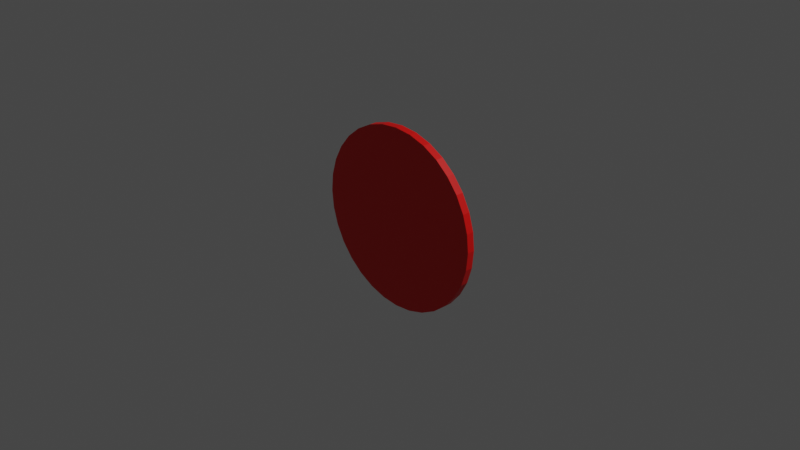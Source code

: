 # Source: target.blend  (saved by Blender 3.0.42; exported with 4.5.12 LTS)
import bpy
from mathutils import Matrix  # noqa: F401  (used for matrix-valued properties, if any)

bpy.ops.wm.read_factory_settings(use_empty=True)
scene = bpy.context.scene
scene.name = 'Scene'

# ---- collections
col_collection = bpy.data.collections.new('Collection'); scene.collection.children.link(col_collection)

# ---- materials (node trees are filled in below, after node groups)
mat_metalic_red = bpy.data.materials.new('Metalic Red')
mat_metalic_red.use_transparent_shadow = False

# ---- material node trees
mat_metalic_red.use_nodes = True; mat_metalic_red.node_tree.nodes.clear()
_N = mat_metalic_red.node_tree.nodes; _L = mat_metalic_red.node_tree.links
n0 = _N.new('ShaderNodeBsdfPrincipled'); n0.name = 'Principled BSDF'; n0.location = (10, 300)
n0.distribution = 'GGX'
n0.subsurface_method = 'RANDOM_WALK_SKIN'
n0.inputs[0].default_value = (0.8, 0.002697, 0.0009101, 1.0)
n0.inputs[3].default_value = 1.45
n0.inputs[27].default_value = (0.0, 0.0, 0.0, 1.0)
n0.inputs[28].default_value = 1.0
n1 = _N.new('ShaderNodeOutputMaterial'); n1.name = 'Material Output'; n1.location = (300, 300)
_L.new(n0.outputs[0], n1.inputs[0])
n1.is_active_output = True

# ---- world
world_world = bpy.data.worlds.new('World'); scene.world = world_world
world_world.use_nodes = True; world_world.node_tree.nodes.clear()
_N = world_world.node_tree.nodes; _L = world_world.node_tree.links
n0 = _N.new('ShaderNodeOutputWorld'); n0.name = 'World Output'; n0.location = (300, 300)
n1 = _N.new('ShaderNodeBackground'); n1.name = 'Background'; n1.location = (10, 300)
n1.inputs[0].default_value = (0.05088, 0.05088, 0.05088, 1.0)
_L.new(n1.outputs[0], n0.inputs[0])
n0.is_active_output = True
world_world.color = (0.05088, 0.05088, 0.05088)
world_world.use_sun_shadow = False
world_world.sun_shadow_jitter_overblur = 0.0

# ---- cameras
cam_camera = bpy.data.cameras.new('Camera')
cam_camera.clip_end = 100.0
cam_camera.ortho_scale = 7.314

# ---- lights
light_light = bpy.data.lights.new('Light', 'POINT')
light_light.transmission_factor = 0.0
light_light.energy = 1000.0
light_light.shadow_soft_size = 0.1
light_light.shadow_maximum_resolution = 0.006
light_light.use_absolute_resolution = True

# ---- meshes
me_cylinder = bpy.data.meshes.new('Cylinder')
me_cylinder.from_pydata([(0.0, 1.0, -1.0), (-1.53e-07, 0.1111, 1.0), (0.1951, 0.9808, -1.0), (0.02167, 0.109, 1.0), (0.3827, 0.9239, -1.0), (0.04252, 0.1026, 1.0), (0.5556, 0.8315, -1.0), (0.06172, 0.09238, 1.0), (0.7071, 0.7071, -1.0), (0.07856, 0.07856, 1.0), (0.8315, 0.5556, -1.0), (0.09238, 0.06172, 1.0), (0.9239, 0.3827, -1.0), (0.1026, 0.04252, 1.0), (0.9808, 0.1951, -1.0), (0.109, 0.02167, 1.0), (1.0, -4.371e-08, -1.0), (0.1111, 4.807e-08, 1.0), (0.9808, -0.1951, -1.0), (0.109, -0.02167, 1.0), (0.9239, -0.3827, -1.0), (0.1026, -0.04252, 1.0), (0.8315, -0.5556, -1.0), (0.09238, -0.06172, 1.0), (0.7071, -0.7071, -1.0), (0.07856, -0.07856, 1.0), (0.5556, -0.8315, -1.0), (0.06172, -0.09238, 1.0), (0.3827, -0.9239, -1.0), (0.04252, -0.1026, 1.0), (0.1951, -0.9808, -1.0), (0.02167, -0.109, 1.0), (-8.742e-08, -1.0, -1.0), (-1.511e-07, -0.1111, 1.0), (-0.1951, -0.9808, -1.0), (-0.02167, -0.109, 1.0), (-0.3827, -0.9239, -1.0), (-0.04252, -0.1026, 1.0), (-0.5556, -0.8315, -1.0), (-0.06172, -0.09238, 1.0), (-0.7071, -0.7071, -1.0), (-0.07856, -0.07856, 1.0), (-0.8315, -0.5556, -1.0), (-0.09238, -0.06172, 1.0), (-0.9239, -0.3827, -1.0), (-0.1026, -0.04252, 1.0), (-0.9808, -0.1951, -1.0), (-0.109, -0.02167, 1.0), (-1.0, 1.192e-08, -1.0), (-0.1111, -8.079e-08, 1.0), (-0.9808, 0.1951, -1.0), (-0.109, 0.02167, 1.0), (-0.9239, 0.3827, -1.0), (-0.1026, 0.04252, 1.0), (-0.8315, 0.5556, -1.0), (-0.09238, 0.06172, 1.0), (-0.7071, 0.7071, -1.0), (-0.07856, 0.07856, 1.0), (-0.5556, 0.8315, -1.0), (-0.06172, 0.09238, 1.0), (-0.3827, 0.9239, -1.0), (-0.04252, 0.1026, 1.0), (-0.1951, 0.9808, -1.0), (-0.02167, 0.109, 1.0), (0.1951, 0.9808, 1.0), (0.0, 1.0, 1.0), (0.3827, 0.9239, 1.0), (0.5556, 0.8315, 1.0), (0.7071, 0.7071, 1.0), (0.8315, 0.5556, 1.0), (0.9239, 0.3827, 1.0), (0.9808, 0.1951, 1.0), (1.0, -4.371e-08, 1.0), (0.9808, -0.1951, 1.0), (0.9239, -0.3827, 1.0), (0.8315, -0.5556, 1.0), (0.7071, -0.7071, 1.0), (0.5556, -0.8315, 1.0), (0.3827, -0.9239, 1.0), (0.1951, -0.9808, 1.0), (-8.742e-08, -1.0, 1.0), (-0.1951, -0.9808, 1.0), (-0.3827, -0.9239, 1.0), (-0.5556, -0.8315, 1.0), (-0.7071, -0.7071, 1.0), (-0.8315, -0.5556, 1.0), (-0.9239, -0.3827, 1.0), (-0.9808, -0.1951, 1.0), (-1.0, 1.192e-08, 1.0), (-0.9808, 0.1951, 1.0), (-0.9239, 0.3827, 1.0), (-0.8315, 0.5556, 1.0), (-0.7071, 0.7071, 1.0), (-0.5556, 0.8315, 1.0), (-0.3827, 0.9239, 1.0), (-0.1951, 0.9808, 1.0), (0.1772, 0.8906, 1.0), (-1.17e-08, 0.9081, 1.0), (0.3475, 0.839, 1.0), (0.5045, 0.7551, 1.0), (0.6421, 0.6421, 1.0), (0.7551, 0.5045, 1.0), (0.839, 0.3475, 1.0), (0.8906, 0.1772, 1.0), (0.9081, -4.096e-08, 1.0), (0.8906, -0.1772, 1.0), (0.839, -0.3475, 1.0), (0.7551, -0.5045, 1.0), (0.6421, -0.6421, 1.0), (0.5045, -0.7551, 1.0), (0.3475, -0.839, 1.0), (0.1772, -0.8906, 1.0), (-8.192e-08, -0.9081, 1.0), (-0.1772, -0.8906, 1.0), (-0.3475, -0.839, 1.0), (-0.5045, -0.7551, 1.0), (-0.6421, -0.6421, 1.0), (-0.7551, -0.5045, 1.0), (-0.839, -0.3475, 1.0), (-0.8906, -0.1772, 1.0), (-0.9081, 1.192e-08, 1.0), (-0.8906, 0.1772, 1.0), (-0.839, 0.3475, 1.0), (-0.7551, 0.5045, 1.0), (-0.6421, 0.6421, 1.0), (-0.5045, 0.7551, 1.0), (-0.3475, 0.839, 1.0), (-0.1772, 0.8906, 1.0), (0.152, 0.7642, 1.0), (-2.956e-08, 0.7791, 1.0), (0.2982, 0.7198, 1.0), (0.4329, 0.6478, 1.0), (0.5509, 0.5509, 1.0), (0.6478, 0.4329, 1.0), (0.7198, 0.2982, 1.0), (0.7642, 0.152, 1.0), (0.7791, -3.71e-08, 1.0), (0.7642, -0.152, 1.0), (0.7198, -0.2982, 1.0), (0.6478, -0.4329, 1.0), (0.5509, -0.5509, 1.0), (0.4329, -0.6478, 1.0), (0.2982, -0.7198, 1.0), (0.152, -0.7642, 1.0), (-7.419e-08, -0.7791, 1.0), (-0.152, -0.7642, 1.0), (-0.2982, -0.7198, 1.0), (-0.4329, -0.6478, 1.0), (-0.5509, -0.5509, 1.0), (-0.6478, -0.4329, 1.0), (-0.7198, -0.2982, 1.0), (-0.7642, -0.152, 1.0), (-0.7791, 1.096e-08, 1.0), (-0.7642, 0.152, 1.0), (-0.7198, 0.2982, 1.0), (-0.6478, 0.4329, 1.0), (-0.5509, 0.5509, 1.0), (-0.4329, 0.6478, 1.0), (-0.2982, 0.7198, 1.0), (-0.152, 0.7642, 1.0), (0.1157, 0.5814, 1.0), (-5.816e-08, 0.5928, 1.0), (0.2269, 0.5477, 1.0), (0.3293, 0.4929, 1.0), (0.4192, 0.4192, 1.0), (0.4929, 0.3293, 1.0), (0.5477, 0.2269, 1.0), (0.5814, 0.1157, 1.0), (0.5928, -3.361e-08, 1.0), (0.5814, -0.1157, 1.0), (0.5477, -0.2269, 1.0), (0.4929, -0.3293, 1.0), (0.4192, -0.4192, 1.0), (0.3293, -0.4929, 1.0), (0.2269, -0.5477, 1.0), (0.1157, -0.5814, 1.0), (-6.164e-08, -0.5928, 1.0), (-0.1157, -0.5814, 1.0), (-0.2269, -0.5477, 1.0), (-0.3293, -0.4929, 1.0), (-0.4192, -0.4192, 1.0), (-0.4929, -0.3293, 1.0), (-0.5477, -0.2269, 1.0), (-0.5814, -0.1157, 1.0), (-0.5928, 8.867e-09, 1.0), (-0.5814, 0.1157, 1.0), (-0.5477, 0.2269, 1.0), (-0.4929, 0.3293, 1.0), (-0.4192, 0.4192, 1.0), (-0.3293, 0.4929, 1.0), (-0.2269, 0.5477, 1.0), (-0.1157, 0.5814, 1.0), (0.09711, 0.4882, 1.0), (-7.487e-08, 0.4978, 1.0), (0.1905, 0.4599, 1.0), (0.2766, 0.4139, 1.0), (0.352, 0.352, 1.0), (0.4139, 0.2766, 1.0), (0.4599, 0.1905, 1.0), (0.4882, 0.09711, 1.0), (0.4978, -6.933e-09, 1.0), (0.4882, -0.09711, 1.0), (0.4599, -0.1905, 1.0), (0.4139, -0.2766, 1.0), (0.352, -0.352, 1.0), (0.2766, -0.4139, 1.0), (0.1905, -0.4599, 1.0), (0.09711, -0.4882, 1.0), (-7.871e-08, -0.4978, 1.0), (-0.09711, -0.4882, 1.0), (-0.1905, -0.4599, 1.0), (-0.2766, -0.4139, 1.0), (-0.352, -0.352, 1.0), (-0.4139, -0.2766, 1.0), (-0.4599, -0.1905, 1.0), (-0.4882, -0.09711, 1.0), (-0.4978, -1.71e-08, 1.0), (-0.4882, 0.09711, 1.0), (-0.4599, 0.1905, 1.0), (-0.4139, 0.2766, 1.0), (-0.352, 0.352, 1.0), (-0.2766, 0.4139, 1.0), (-0.1905, 0.4599, 1.0), (-0.09711, 0.4882, 1.0)], [], [(0, 65, 64, 2), (2, 64, 66, 4), (4, 66, 67, 6), (6, 67, 68, 8), (8, 68, 69, 10), (10, 69, 70, 12), (12, 70, 71, 14), (14, 71, 72, 16), (16, 72, 73, 18), (18, 73, 74, 20), (20, 74, 75, 22), (22, 75, 76, 24), (24, 76, 77, 26), (26, 77, 78, 28), (28, 78, 79, 30), (30, 79, 80, 32), (32, 80, 81, 34), (34, 81, 82, 36), (36, 82, 83, 38), (38, 83, 84, 40), (40, 84, 85, 42), (42, 85, 86, 44), (44, 86, 87, 46), (46, 87, 88, 48), (48, 88, 89, 50), (50, 89, 90, 52), (52, 90, 91, 54), (54, 91, 92, 56), (56, 92, 93, 58), (58, 93, 94, 60), (3, 1, 63, 61, 59, 57, 55, 53, 51, 49, 47, 45, 43, 41, 39, 37, 35, 33, 31, 29, 27, 25, 23, 21, 19, 17, 15, 13, 11, 9, 7, 5), (60, 94, 95, 62), (62, 95, 65, 0), (0, 2, 4, 6, 8, 10, 12, 14, 16, 18, 20, 22, 24, 26, 28, 30, 32, 34, 36, 38, 40, 42, 44, 46, 48, 50, 52, 54, 56, 58, 60, 62), (97, 96, 64, 65), (96, 98, 66, 64), (98, 99, 67, 66), (99, 100, 68, 67), (100, 101, 69, 68), (101, 102, 70, 69), (102, 103, 71, 70), (103, 104, 72, 71), (104, 105, 73, 72), (105, 106, 74, 73), (106, 107, 75, 74), (107, 108, 76, 75), (108, 109, 77, 76), (109, 110, 78, 77), (110, 111, 79, 78), (111, 112, 80, 79), (112, 113, 81, 80), (113, 114, 82, 81), (114, 115, 83, 82), (115, 116, 84, 83), (116, 117, 85, 84), (117, 118, 86, 85), (118, 119, 87, 86), (119, 120, 88, 87), (120, 121, 89, 88), (121, 122, 90, 89), (122, 123, 91, 90), (123, 124, 92, 91), (124, 125, 93, 92), (125, 126, 94, 93), (126, 127, 95, 94), (127, 97, 65, 95), (129, 128, 96, 97), (128, 130, 98, 96), (130, 131, 99, 98), (131, 132, 100, 99), (132, 133, 101, 100), (133, 134, 102, 101), (134, 135, 103, 102), (135, 136, 104, 103), (136, 137, 105, 104), (137, 138, 106, 105), (138, 139, 107, 106), (139, 140, 108, 107), (140, 141, 109, 108), (141, 142, 110, 109), (142, 143, 111, 110), (143, 144, 112, 111), (144, 145, 113, 112), (145, 146, 114, 113), (146, 147, 115, 114), (147, 148, 116, 115), (148, 149, 117, 116), (149, 150, 118, 117), (150, 151, 119, 118), (151, 152, 120, 119), (152, 153, 121, 120), (153, 154, 122, 121), (154, 155, 123, 122), (155, 156, 124, 123), (156, 157, 125, 124), (157, 158, 126, 125), (158, 159, 127, 126), (159, 129, 97, 127), (161, 160, 128, 129), (160, 162, 130, 128), (162, 163, 131, 130), (163, 164, 132, 131), (164, 165, 133, 132), (165, 166, 134, 133), (166, 167, 135, 134), (167, 168, 136, 135), (168, 169, 137, 136), (169, 170, 138, 137), (170, 171, 139, 138), (171, 172, 140, 139), (172, 173, 141, 140), (173, 174, 142, 141), (174, 175, 143, 142), (175, 176, 144, 143), (176, 177, 145, 144), (177, 178, 146, 145), (178, 179, 147, 146), (179, 180, 148, 147), (180, 181, 149, 148), (181, 182, 150, 149), (182, 183, 151, 150), (183, 184, 152, 151), (184, 185, 153, 152), (185, 186, 154, 153), (186, 187, 155, 154), (187, 188, 156, 155), (188, 189, 157, 156), (189, 190, 158, 157), (190, 191, 159, 158), (191, 161, 129, 159), (193, 192, 160, 161), (192, 194, 162, 160), (194, 195, 163, 162), (195, 196, 164, 163), (196, 197, 165, 164), (197, 198, 166, 165), (198, 199, 167, 166), (199, 200, 168, 167), (200, 201, 169, 168), (201, 202, 170, 169), (202, 203, 171, 170), (203, 204, 172, 171), (204, 205, 173, 172), (205, 206, 174, 173), (206, 207, 175, 174), (207, 208, 176, 175), (208, 209, 177, 176), (209, 210, 178, 177), (210, 211, 179, 178), (211, 212, 180, 179), (212, 213, 181, 180), (213, 214, 182, 181), (214, 215, 183, 182), (215, 216, 184, 183), (216, 217, 185, 184), (217, 218, 186, 185), (218, 219, 187, 186), (219, 220, 188, 187), (220, 221, 189, 188), (221, 222, 190, 189), (222, 223, 191, 190), (223, 193, 161, 191), (1, 3, 192, 193), (3, 5, 194, 192), (5, 7, 195, 194), (7, 9, 196, 195), (9, 11, 197, 196), (11, 13, 198, 197), (13, 15, 199, 198), (15, 17, 200, 199), (17, 19, 201, 200), (19, 21, 202, 201), (21, 23, 203, 202), (23, 25, 204, 203), (25, 27, 205, 204), (27, 29, 206, 205), (29, 31, 207, 206), (31, 33, 208, 207), (33, 35, 209, 208), (35, 37, 210, 209), (37, 39, 211, 210), (39, 41, 212, 211), (41, 43, 213, 212), (43, 45, 214, 213), (45, 47, 215, 214), (47, 49, 216, 215), (49, 51, 217, 216), (51, 53, 218, 217), (53, 55, 219, 218), (55, 57, 220, 219), (57, 59, 221, 220), (59, 61, 222, 221), (61, 63, 223, 222), (63, 1, 193, 223)])
_uv = me_cylinder.uv_layers.new(name='UVMap')
_uv.uv.foreach_set('vector', [1.0, 0.5, 1.0, 1.0, 0.9688, 1.0, 0.9688, 0.5, 0.9688, 0.5, 0.9688, 1.0, 0.9375, 1.0, 0.9375, 0.5, 0.9375, 0.5, 0.9375, 1.0, 0.9062, 1.0, 0.9062, 0.5, 0.9062, 0.5, 0.9062, 1.0, 0.875, 1.0, 0.875, 0.5, 0.875, 0.5, 0.875, 1.0, 0.8438, 1.0, 0.8438, 0.5, 0.8438, 0.5, 0.8438, 1.0, 0.8125, 1.0, 0.8125, 0.5, 0.8125, 0.5, 0.8125, 1.0, 0.7812, 1.0, 0.7812, 0.5, 0.7812, 0.5, 0.7812, 1.0, 0.75, 1.0, 0.75, 0.5, 0.75, 0.5, 0.75, 1.0, 0.7188, 1.0, 0.7188, 0.5, 0.7188, 0.5, 0.7188, 1.0, 0.6875, 1.0, 0.6875, 0.5, 0.6875, 0.5, 0.6875, 1.0, 0.6562, 1.0, 0.6562, 0.5, 0.6562, 0.5, 0.6562, 1.0, 0.625, 1.0, 0.625, 0.5, 0.625, 0.5, 0.625, 1.0, 0.5938, 1.0, 0.5938, 0.5, 0.5938, 0.5, 0.5938, 1.0, 0.5625, 1.0, 0.5625, 0.5, 0.5625, 0.5, 0.5625, 1.0, 0.5312, 1.0, 0.5312, 0.5, 0.5312, 0.5, 0.5312, 1.0, 0.5, 1.0, 0.5, 0.5, 0.5, 0.5, 0.5, 1.0, 0.4688, 1.0, 0.4688, 0.5, 0.4688, 0.5, 0.4688, 1.0, 0.4375, 1.0, 0.4375, 0.5, 0.4375, 0.5, 0.4375, 1.0, 0.4062, 1.0, 0.4062, 0.5, 0.4062, 0.5, 0.4062, 1.0, 0.375, 1.0, 0.375, 0.5, 0.375, 0.5, 0.375, 1.0, 0.3438, 1.0, 0.3438, 0.5, 0.3438, 0.5, 0.3438, 1.0, 0.3125, 1.0, 0.3125, 0.5, 0.3125, 0.5, 0.3125, 1.0, 0.2812, 1.0, 0.2812, 0.5, 0.2812, 0.5, 0.2812, 1.0, 0.25, 1.0, 0.25, 0.5, 0.25, 0.5, 0.25, 1.0, 0.2188, 1.0, 0.2188, 0.5, 0.2188, 0.5, 0.2188, 1.0, 0.1875, 1.0, 0.1875, 0.5, 0.1875, 0.5, 0.1875, 1.0, 0.1562, 1.0, 0.1562, 0.5, 0.1562, 0.5, 0.1562, 1.0, 0.125, 1.0, 0.125, 0.5, 0.125, 0.5, 0.125, 1.0, 0.09375, 1.0, 0.09375, 0.5, 0.09375, 0.5, 0.09375, 1.0, 0.0625, 1.0, 0.0625, 0.5, 0.2552, 0.2762, 0.25, 0.2767, 0.2448, 0.2762, 0.2398, 0.2746, 0.2352, 0.2722, 0.2311, 0.2689, 0.2278, 0.2648, 0.2254, 0.2602, 0.2238, 0.2552, 0.2233, 0.25, 0.2238, 0.2448, 0.2254, 0.2398, 0.2278, 0.2352, 0.2311, 0.2311, 0.2352, 0.2278, 0.2398, 0.2254, 0.2448, 0.2238, 0.25, 0.2233, 0.2552, 0.2238, 0.2602, 0.2254, 0.2648, 0.2278, 0.2689, 0.2311, 0.2722, 0.2352, 0.2746, 0.2398, 0.2762, 0.2448, 0.2767, 0.25, 0.2762, 0.2552, 0.2746, 0.2602, 0.2722, 0.2648, 0.2689, 0.2689, 0.2648, 0.2722, 0.2602, 0.2746, 0.0625, 0.5, 0.0625, 1.0, 0.03125, 1.0, 0.03125, 0.5, 0.03125, 0.5, 0.03125, 1.0, 0.0, 1.0, 0.0, 0.5, 0.75, 0.49, 0.7968, 0.4854, 0.8418, 0.4717, 0.8833, 0.4496, 0.9197, 0.4197, 0.9496, 0.3833, 0.9717, 0.3418, 0.9854, 0.2968, 0.99, 0.25, 0.9854, 0.2032, 0.9717, 0.1582, 0.9496, 0.1167, 0.9197, 0.08029, 0.8833, 0.05045, 0.8418, 0.02827, 0.7968, 0.01461, 0.75, 0.01, 0.7032, 0.01461, 0.6582, 0.02827, 0.6167, 0.05045, 0.5803, 0.08029, 0.5504, 0.1167, 0.5283, 0.1582, 0.5146, 0.2032, 0.51, 0.25, 0.5146, 0.2968, 0.5283, 0.3418, 0.5504, 0.3833, 0.5803, 0.4197, 0.6167, 0.4496, 0.6582, 0.4717, 0.7032, 0.4854, 0.25, 0.4679, 0.2925, 0.4638, 0.2968, 0.4854, 0.25, 0.49, 0.2925, 0.4638, 0.3334, 0.4514, 0.3418, 0.4717, 0.2968, 0.4854, 0.3334, 0.4514, 0.3711, 0.4312, 0.3833, 0.4496, 0.3418, 0.4717, 0.3711, 0.4312, 0.4041, 0.4041, 0.4197, 0.4197, 0.3833, 0.4496, 0.4041, 0.4041, 0.4312, 0.3711, 0.4496, 0.3833, 0.4197, 0.4197, 0.4312, 0.3711, 0.4514, 0.3334, 0.4717, 0.3418, 0.4496, 0.3833, 0.4514, 0.3334, 0.4638, 0.2925, 0.4854, 0.2968, 0.4717, 0.3418, 0.4638, 0.2925, 0.4679, 0.25, 0.49, 0.25, 0.4854, 0.2968, 0.4679, 0.25, 0.4638, 0.2075, 0.4854, 0.2032, 0.49, 0.25, 0.4638, 0.2075, 0.4514, 0.1666, 0.4717, 0.1582, 0.4854, 0.2032, 0.4514, 0.1666, 0.4312, 0.1289, 0.4496, 0.1167, 0.4717, 0.1582, 0.4312, 0.1289, 0.4041, 0.09589, 0.4197, 0.08029, 0.4496, 0.1167, 0.4041, 0.09589, 0.3711, 0.06879, 0.3833, 0.05045, 0.4197, 0.08029, 0.3711, 0.06879, 0.3334, 0.04865, 0.3418, 0.02827, 0.3833, 0.05045, 0.3334, 0.04865, 0.2925, 0.03624, 0.2968, 0.01461, 0.3418, 0.02827, 0.2925, 0.03624, 0.25, 0.03206, 0.25, 0.01, 0.2968, 0.01461, 0.25, 0.03206, 0.2075, 0.03624, 0.2032, 0.01461, 0.25, 0.01, 0.2075, 0.03624, 0.1666, 0.04865, 0.1582, 0.02827, 0.2032, 0.01461, 0.1666, 0.04865, 0.1289, 0.06879, 0.1167, 0.05045, 0.1582, 0.02827, 0.1289, 0.06879, 0.09589, 0.09589, 0.08029, 0.08029, 0.1167, 0.05045, 0.09589, 0.09589, 0.06879, 0.1289, 0.05045, 0.1167, 0.08029, 0.08029, 0.06879, 0.1289, 0.04865, 0.1666, 0.02827, 0.1582, 0.05045, 0.1167, 0.04865, 0.1666, 0.03624, 0.2075, 0.01461, 0.2032, 0.02827, 0.1582, 0.03624, 0.2075, 0.03206, 0.25, 0.01, 0.25, 0.01461, 0.2032, 0.03206, 0.25, 0.03624, 0.2925, 0.01461, 0.2968, 0.01, 0.25, 0.03624, 0.2925, 0.04865, 0.3334, 0.02827, 0.3418, 0.01461, 0.2968, 0.04865, 0.3334, 0.06879, 0.3711, 0.05045, 0.3833, 0.02827, 0.3418, 0.06879, 0.3711, 0.09589, 0.4041, 0.08029, 0.4197, 0.05045, 0.3833, 0.09589, 0.4041, 0.1289, 0.4312, 0.1167, 0.4496, 0.08029, 0.4197, 0.1289, 0.4312, 0.1666, 0.4514, 0.1582, 0.4717, 0.1167, 0.4496, 0.1666, 0.4514, 0.2075, 0.4638, 0.2032, 0.4854, 0.1582, 0.4717, 0.2075, 0.4638, 0.25, 0.4679, 0.25, 0.49, 0.2032, 0.4854, 0.25, 0.437, 0.2865, 0.4334, 0.2925, 0.4638, 0.25, 0.4679, 0.2865, 0.4334, 0.3216, 0.4228, 0.3334, 0.4514, 0.2925, 0.4638, 0.3216, 0.4228, 0.3539, 0.4055, 0.3711, 0.4312, 0.3334, 0.4514, 0.3539, 0.4055, 0.3822, 0.3822, 0.4041, 0.4041, 0.3711, 0.4312, 0.3822, 0.3822, 0.4055, 0.3539, 0.4312, 0.3711, 0.4041, 0.4041, 0.4055, 0.3539, 0.4228, 0.3216, 0.4514, 0.3334, 0.4312, 0.3711, 0.4228, 0.3216, 0.4334, 0.2865, 0.4638, 0.2925, 0.4514, 0.3334, 0.4334, 0.2865, 0.437, 0.25, 0.4679, 0.25, 0.4638, 0.2925, 0.437, 0.25, 0.4334, 0.2135, 0.4638, 0.2075, 0.4679, 0.25, 0.4334, 0.2135, 0.4228, 0.1784, 0.4514, 0.1666, 0.4638, 0.2075, 0.4228, 0.1784, 0.4055, 0.1461, 0.4312, 0.1289, 0.4514, 0.1666, 0.4055, 0.1461, 0.3822, 0.1178, 0.4041, 0.09589, 0.4312, 0.1289, 0.3822, 0.1178, 0.3539, 0.09452, 0.3711, 0.06879, 0.4041, 0.09589, 0.3539, 0.09452, 0.3216, 0.07724, 0.3334, 0.04865, 0.3711, 0.06879, 0.3216, 0.07724, 0.2865, 0.0666, 0.2925, 0.03624, 0.3334, 0.04865, 0.2865, 0.0666, 0.25, 0.06301, 0.25, 0.03206, 0.2925, 0.03624, 0.25, 0.06301, 0.2135, 0.0666, 0.2075, 0.03624, 0.25, 0.03206, 0.2135, 0.0666, 0.1784, 0.07724, 0.1666, 0.04865, 0.2075, 0.03624, 0.1784, 0.07724, 0.1461, 0.09452, 0.1289, 0.06879, 0.1666, 0.04865, 0.1461, 0.09452, 0.1178, 0.1178, 0.09589, 0.09589, 0.1289, 0.06879, 0.1178, 0.1178, 0.09452, 0.1461, 0.06879, 0.1289, 0.09589, 0.09589, 0.09452, 0.1461, 0.07724, 0.1784, 0.04865, 0.1666, 0.06879, 0.1289, 0.07724, 0.1784, 0.0666, 0.2135, 0.03624, 0.2075, 0.04865, 0.1666, 0.0666, 0.2135, 0.06301, 0.25, 0.03206, 0.25, 0.03624, 0.2075, 0.06301, 0.25, 0.0666, 0.2865, 0.03624, 0.2925, 0.03206, 0.25, 0.0666, 0.2865, 0.07724, 0.3216, 0.04865, 0.3334, 0.03624, 0.2925, 0.07724, 0.3216, 0.09452, 0.3539, 0.06879, 0.3711, 0.04865, 0.3334, 0.09452, 0.3539, 0.1178, 0.3822, 0.09589, 0.4041, 0.06879, 0.3711, 0.1178, 0.3822, 0.1461, 0.4055, 0.1289, 0.4312, 0.09589, 0.4041, 0.1461, 0.4055, 0.1784, 0.4228, 0.1666, 0.4514, 0.1289, 0.4312, 0.1784, 0.4228, 0.2135, 0.4334, 0.2075, 0.4638, 0.1666, 0.4514, 0.2135, 0.4334, 0.25, 0.437, 0.25, 0.4679, 0.2075, 0.4638, 0.25, 0.3923, 0.2778, 0.3895, 0.2865, 0.4334, 0.25, 0.437, 0.2778, 0.3895, 0.3044, 0.3814, 0.3216, 0.4228, 0.2865, 0.4334, 0.3044, 0.3814, 0.329, 0.3683, 0.3539, 0.4055, 0.3216, 0.4228, 0.329, 0.3683, 0.3506, 0.3506, 0.3822, 0.3822, 0.3539, 0.4055, 0.3506, 0.3506, 0.3683, 0.329, 0.4055, 0.3539, 0.3822, 0.3822, 0.3683, 0.329, 0.3814, 0.3044, 0.4228, 0.3216, 0.4055, 0.3539, 0.3814, 0.3044, 0.3895, 0.2778, 0.4334, 0.2865, 0.4228, 0.3216, 0.3895, 0.2778, 0.3923, 0.25, 0.437, 0.25, 0.4334, 0.2865, 0.3923, 0.25, 0.3895, 0.2222, 0.4334, 0.2135, 0.437, 0.25, 0.3895, 0.2222, 0.3814, 0.1956, 0.4228, 0.1784, 0.4334, 0.2135, 0.3814, 0.1956, 0.3683, 0.171, 0.4055, 0.1461, 0.4228, 0.1784, 0.3683, 0.171, 0.3506, 0.1494, 0.3822, 0.1178, 0.4055, 0.1461, 0.3506, 0.1494, 0.329, 0.1317, 0.3539, 0.09452, 0.3822, 0.1178, 0.329, 0.1317, 0.3044, 0.1186, 0.3216, 0.07724, 0.3539, 0.09452, 0.3044, 0.1186, 0.2778, 0.1105, 0.2865, 0.0666, 0.3216, 0.07724, 0.2778, 0.1105, 0.25, 0.1077, 0.25, 0.06301, 0.2865, 0.0666, 0.25, 0.1077, 0.2222, 0.1105, 0.2135, 0.0666, 0.25, 0.06301, 0.2222, 0.1105, 0.1956, 0.1186, 0.1784, 0.07724, 0.2135, 0.0666, 0.1956, 0.1186, 0.171, 0.1317, 0.1461, 0.09452, 0.1784, 0.07724, 0.171, 0.1317, 0.1494, 0.1494, 0.1178, 0.1178, 0.1461, 0.09452, 0.1494, 0.1494, 0.1317, 0.171, 0.09452, 0.1461, 0.1178, 0.1178, 0.1317, 0.171, 0.1186, 0.1956, 0.07724, 0.1784, 0.09452, 0.1461, 0.1186, 0.1956, 0.1105, 0.2222, 0.0666, 0.2135, 0.07724, 0.1784, 0.1105, 0.2222, 0.1077, 0.25, 0.06301, 0.25, 0.0666, 0.2135, 0.1077, 0.25, 0.1105, 0.2778, 0.0666, 0.2865, 0.06301, 0.25, 0.1105, 0.2778, 0.1186, 0.3044, 0.07724, 0.3216, 0.0666, 0.2865, 0.1186, 0.3044, 0.1317, 0.329, 0.09452, 0.3539, 0.07724, 0.3216, 0.1317, 0.329, 0.1494, 0.3506, 0.1178, 0.3822, 0.09452, 0.3539, 0.1494, 0.3506, 0.171, 0.3683, 0.1461, 0.4055, 0.1178, 0.3822, 0.171, 0.3683, 0.1956, 0.3814, 0.1784, 0.4228, 0.1461, 0.4055, 0.1956, 0.3814, 0.2222, 0.3895, 0.2135, 0.4334, 0.1784, 0.4228, 0.2222, 0.3895, 0.25, 0.3923, 0.25, 0.437, 0.2135, 0.4334, 0.25, 0.3695, 0.2733, 0.3672, 0.2778, 0.3895, 0.25, 0.3923, 0.2733, 0.3672, 0.2957, 0.3604, 0.3044, 0.3814, 0.2778, 0.3895, 0.2957, 0.3604, 0.3164, 0.3493, 0.329, 0.3683, 0.3044, 0.3814, 0.3164, 0.3493, 0.3345, 0.3345, 0.3506, 0.3506, 0.329, 0.3683, 0.3345, 0.3345, 0.3493, 0.3164, 0.3683, 0.329, 0.3506, 0.3506, 0.3493, 0.3164, 0.3604, 0.2957, 0.3814, 0.3044, 0.3683, 0.329, 0.3604, 0.2957, 0.3672, 0.2733, 0.3895, 0.2778, 0.3814, 0.3044, 0.3672, 0.2733, 0.3695, 0.25, 0.3923, 0.25, 0.3895, 0.2778, 0.3695, 0.25, 0.3672, 0.2267, 0.3895, 0.2222, 0.3923, 0.25, 0.3672, 0.2267, 0.3604, 0.2043, 0.3814, 0.1956, 0.3895, 0.2222, 0.3604, 0.2043, 0.3493, 0.1836, 0.3683, 0.171, 0.3814, 0.1956, 0.3493, 0.1836, 0.3345, 0.1655, 0.3506, 0.1494, 0.3683, 0.171, 0.3345, 0.1655, 0.3164, 0.1507, 0.329, 0.1317, 0.3506, 0.1494, 0.3164, 0.1507, 0.2957, 0.1396, 0.3044, 0.1186, 0.329, 0.1317, 0.2957, 0.1396, 0.2733, 0.1328, 0.2778, 0.1105, 0.3044, 0.1186, 0.2733, 0.1328, 0.25, 0.1305, 0.25, 0.1077, 0.2778, 0.1105, 0.25, 0.1305, 0.2267, 0.1328, 0.2222, 0.1105, 0.25, 0.1077, 0.2267, 0.1328, 0.2043, 0.1396, 0.1956, 0.1186, 0.2222, 0.1105, 0.2043, 0.1396, 0.1836, 0.1507, 0.171, 0.1317, 0.1956, 0.1186, 0.1836, 0.1507, 0.1655, 0.1655, 0.1494, 0.1494, 0.171, 0.1317, 0.1655, 0.1655, 0.1507, 0.1836, 0.1317, 0.171, 0.1494, 0.1494, 0.1507, 0.1836, 0.1396, 0.2043, 0.1186, 0.1956, 0.1317, 0.171, 0.1396, 0.2043, 0.1328, 0.2267, 0.1105, 0.2222, 0.1186, 0.1956, 0.1328, 0.2267, 0.1305, 0.25, 0.1077, 0.25, 0.1105, 0.2222, 0.1305, 0.25, 0.1328, 0.2733, 0.1105, 0.2778, 0.1077, 0.25, 0.1328, 0.2733, 0.1396, 0.2957, 0.1186, 0.3044, 0.1105, 0.2778, 0.1396, 0.2957, 0.1507, 0.3164, 0.1317, 0.329, 0.1186, 0.3044, 0.1507, 0.3164, 0.1655, 0.3345, 0.1494, 0.3506, 0.1317, 0.329, 0.1655, 0.3345, 0.1836, 0.3493, 0.171, 0.3683, 0.1494, 0.3506, 0.1836, 0.3493, 0.2043, 0.3604, 0.1956, 0.3814, 0.171, 0.3683, 0.2043, 0.3604, 0.2267, 0.3672, 0.2222, 0.3895, 0.1956, 0.3814, 0.2267, 0.3672, 0.25, 0.3695, 0.25, 0.3923, 0.2222, 0.3895, 0.25, 0.2767, 0.2552, 0.2762, 0.2733, 0.3672, 0.25, 0.3695, 0.2552, 0.2762, 0.2602, 0.2746, 0.2957, 0.3604, 0.2733, 0.3672, 0.2602, 0.2746, 0.2648, 0.2722, 0.3164, 0.3493, 0.2957, 0.3604, 0.2648, 0.2722, 0.2689, 0.2689, 0.3345, 0.3345, 0.3164, 0.3493, 0.2689, 0.2689, 0.2722, 0.2648, 0.3493, 0.3164, 0.3345, 0.3345, 0.2722, 0.2648, 0.2746, 0.2602, 0.3604, 0.2957, 0.3493, 0.3164, 0.2746, 0.2602, 0.2762, 0.2552, 0.3672, 0.2733, 0.3604, 0.2957, 0.2762, 0.2552, 0.2767, 0.25, 0.3695, 0.25, 0.3672, 0.2733, 0.2767, 0.25, 0.2762, 0.2448, 0.3672, 0.2267, 0.3695, 0.25, 0.2762, 0.2448, 0.2746, 0.2398, 0.3604, 0.2043, 0.3672, 0.2267, 0.2746, 0.2398, 0.2722, 0.2352, 0.3493, 0.1836, 0.3604, 0.2043, 0.2722, 0.2352, 0.2689, 0.2311, 0.3345, 0.1655, 0.3493, 0.1836, 0.2689, 0.2311, 0.2648, 0.2278, 0.3164, 0.1507, 0.3345, 0.1655, 0.2648, 0.2278, 0.2602, 0.2254, 0.2957, 0.1396, 0.3164, 0.1507, 0.2602, 0.2254, 0.2552, 0.2238, 0.2733, 0.1328, 0.2957, 0.1396, 0.2552, 0.2238, 0.25, 0.2233, 0.25, 0.1305, 0.2733, 0.1328, 0.25, 0.2233, 0.2448, 0.2238, 0.2267, 0.1328, 0.25, 0.1305, 0.2448, 0.2238, 0.2398, 0.2254, 0.2043, 0.1396, 0.2267, 0.1328, 0.2398, 0.2254, 0.2352, 0.2278, 0.1836, 0.1507, 0.2043, 0.1396, 0.2352, 0.2278, 0.2311, 0.2311, 0.1655, 0.1655, 0.1836, 0.1507, 0.2311, 0.2311, 0.2278, 0.2352, 0.1507, 0.1836, 0.1655, 0.1655, 0.2278, 0.2352, 0.2254, 0.2398, 0.1396, 0.2043, 0.1507, 0.1836, 0.2254, 0.2398, 0.2238, 0.2448, 0.1328, 0.2267, 0.1396, 0.2043, 0.2238, 0.2448, 0.2233, 0.25, 0.1305, 0.25, 0.1328, 0.2267, 0.2233, 0.25, 0.2238, 0.2552, 0.1328, 0.2733, 0.1305, 0.25, 0.2238, 0.2552, 0.2254, 0.2602, 0.1396, 0.2957, 0.1328, 0.2733, 0.2254, 0.2602, 0.2278, 0.2648, 0.1507, 0.3164, 0.1396, 0.2957, 0.2278, 0.2648, 0.2311, 0.2689, 0.1655, 0.3345, 0.1507, 0.3164, 0.2311, 0.2689, 0.2352, 0.2722, 0.1836, 0.3493, 0.1655, 0.3345, 0.2352, 0.2722, 0.2398, 0.2746, 0.2043, 0.3604, 0.1836, 0.3493, 0.2398, 0.2746, 0.2448, 0.2762, 0.2267, 0.3672, 0.2043, 0.3604, 0.2448, 0.2762, 0.25, 0.2767, 0.25, 0.3695, 0.2267, 0.3672])
me_cylinder.materials.append(mat_metalic_red)
me_cylinder.materials.append(None)
me_cylinder.use_remesh_fix_poles = True
me_cylinder.use_remesh_preserve_attributes = False
me_cylinder.update()

# ---- objects
ob_light = bpy.data.objects.new('Light', light_light)
ob_camera = bpy.data.objects.new('Camera', cam_camera)
ob_cylinder = bpy.data.objects.new('Cylinder', me_cylinder)

# ---- transforms, parenting, visibility, modifiers, constraints
ob_light.location = (4.076, 1.005, 5.904)
ob_light.rotation_euler = (0.6503, 0.05522, 1.866)
ob_light.lock_rotations_4d = False
ob_light.empty_display_type = 'ARROWS'
ob_light.color = (0.0, 0.0, 0.0, 0.0)
ob_light.lineart.crease_threshold = 0.0
ob_camera.location = (7.359, -6.926, 4.958)
ob_camera.rotation_euler = (1.109, 0.0, 0.8149)
ob_camera.lock_rotations_4d = False
ob_camera.empty_display_type = 'ARROWS'
ob_camera.color = (0.0, 0.0, 0.0, 0.0)
ob_camera.display_type = 'WIRE'
ob_camera.lineart.crease_threshold = 0.0
ob_cylinder.location = (0.0, 0.0, 0.0)
ob_cylinder.rotation_euler = (1.571, -0.0, 0.0)
ob_cylinder.scale = (1.0, 1.0, 0.04155)

# ---- collection membership
col_collection.objects.link(ob_light)
col_collection.objects.link(ob_camera)
col_collection.objects.link(ob_cylinder)

# ---- scene / render settings (as saved in the file)
scene.camera = ob_camera
scene.frame_start = 1; scene.frame_end = 250; scene.frame_set(1)
scene.render.engine = 'BLENDER_EEVEE_NEXT'
scene.cycles.sampling_pattern = 'TABULATED_SOBOL'
scene.cycles.use_light_tree = False
scene.view_settings.view_transform = 'Filmic'
bpy.context.view_layer.update()
